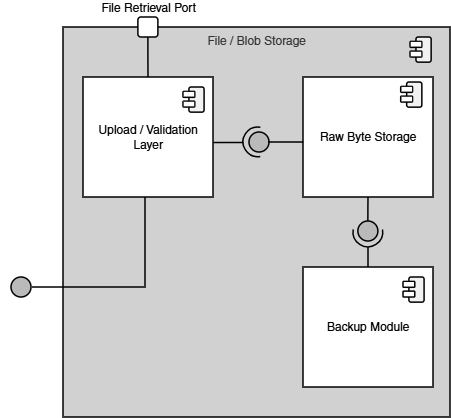

The diagram above was exported from draw.io. Its source (the exported page's mxGraphModel, read from the mxfile embedded in the PNG):
<mxGraphModel dx="1366" dy="751" grid="0" gridSize="10" guides="0" tooltips="1" connect="1" arrows="1" fold="1" page="1" pageScale="1" pageWidth="850" pageHeight="1100" math="0" shadow="0">
  <root>
    <mxCell id="0" />
    <mxCell id="1" parent="0" />
    <mxCell id="RNDsbyMOkdKEJVUqr-fD-104" connectable="0" parent="1" style="group" value="" vertex="1">
      <mxGeometry height="400" width="450" x="199" y="232" as="geometry" />
    </mxCell>
    <mxCell id="RNDsbyMOkdKEJVUqr-fD-103" parent="RNDsbyMOkdKEJVUqr-fD-104" style="rounded=0;whiteSpace=wrap;html=1;strokeWidth=0;strokeColor=#FFFFFF;" value="" vertex="1">
      <mxGeometry height="60" width="50" y="238" as="geometry" />
    </mxCell>
    <mxCell id="RNDsbyMOkdKEJVUqr-fD-102" connectable="0" parent="RNDsbyMOkdKEJVUqr-fD-104" style="group" value="" vertex="1">
      <mxGeometry height="400" width="439.0000000000001" x="10.999999999999886" as="geometry" />
    </mxCell>
    <mxCell id="RNDsbyMOkdKEJVUqr-fD-60" parent="RNDsbyMOkdKEJVUqr-fD-102" style="html=1;dropTarget=0;whiteSpace=wrap;fillColor=#D1D1D1;fontColor=#333333;strokeColor=#000000;align=center;labelPosition=center;verticalLabelPosition=middle;verticalAlign=top;strokeWidth=1.5;" value="File / Blob Storage" vertex="1">
      <mxGeometry height="390" width="387" x="52.000000000000114" y="10" as="geometry" />
    </mxCell>
    <mxCell id="RNDsbyMOkdKEJVUqr-fD-61" connectable="0" parent="RNDsbyMOkdKEJVUqr-fD-102" style="group;rounded=1;" value="" vertex="1">
      <mxGeometry height="24" width="26.06" x="399.06000000000006" y="20" as="geometry" />
    </mxCell>
    <mxCell id="RNDsbyMOkdKEJVUqr-fD-62" parent="RNDsbyMOkdKEJVUqr-fD-61" style="rounded=1;whiteSpace=wrap;html=1;rotation=-90;strokeWidth=1.5;fillStyle=solid;fillColor=light-dark(#F2F2F2,#FFFFFF);" value="" vertex="1">
      <mxGeometry height="15.18920245398773" width="25.141274576271183" x="0.9187254237288134" y="4.976687116564417" as="geometry" />
    </mxCell>
    <mxCell id="RNDsbyMOkdKEJVUqr-fD-63" parent="RNDsbyMOkdKEJVUqr-fD-61" style="rounded=1;whiteSpace=wrap;html=1;strokeWidth=1.5;fillStyle=solid;fillColor=#FFFFFF;" value="" vertex="1">
      <mxGeometry height="5.88957055214724" width="11.778531073446326" y="4.414233128834359" as="geometry" />
    </mxCell>
    <mxCell id="RNDsbyMOkdKEJVUqr-fD-64" parent="RNDsbyMOkdKEJVUqr-fD-61" style="rounded=1;whiteSpace=wrap;html=1;strokeWidth=1.5;fillStyle=solid;fillColor=#FFFFFF;" value="" vertex="1">
      <mxGeometry height="5.88957055214724" width="11.778531073446326" y="14.132024539877305" as="geometry" />
    </mxCell>
    <mxCell id="RNDsbyMOkdKEJVUqr-fD-65" connectable="0" parent="RNDsbyMOkdKEJVUqr-fD-102" style="group;strokeWidth=1.5;" value="" vertex="1">
      <mxGeometry height="120" width="130" x="72.00000000000011" y="60" as="geometry" />
    </mxCell>
    <mxCell id="RNDsbyMOkdKEJVUqr-fD-67" parent="RNDsbyMOkdKEJVUqr-fD-65" style="html=1;dropTarget=0;whiteSpace=wrap;strokeWidth=1.5;" value="Upload / Validation Layer" vertex="1">
      <mxGeometry height="120" width="130" as="geometry" />
    </mxCell>
    <mxCell id="RNDsbyMOkdKEJVUqr-fD-68" connectable="0" parent="RNDsbyMOkdKEJVUqr-fD-65" style="group" value="" vertex="1">
      <mxGeometry height="25.14127457627118" width="21.08396393885827" x="100" y="10" as="geometry" />
    </mxCell>
    <mxCell id="RNDsbyMOkdKEJVUqr-fD-69" parent="RNDsbyMOkdKEJVUqr-fD-68" style="rounded=1;whiteSpace=wrap;html=1;rotation=-90;strokeWidth=1.5;fillStyle=solid;fillColor=light-dark(#F2F2F2,#FFFFFF);" value="" vertex="1">
      <mxGeometry height="15.18920245398773" width="25.141274576271183" x="0.9187254237288134" y="4.976036061141723" as="geometry" />
    </mxCell>
    <mxCell id="RNDsbyMOkdKEJVUqr-fD-70" parent="RNDsbyMOkdKEJVUqr-fD-68" style="rounded=1;whiteSpace=wrap;html=1;strokeWidth=1.5;fillStyle=solid;fillColor=#FFFFFF;" value="" vertex="1">
      <mxGeometry height="5.88957055214724" width="11.778531073446326" y="4.413582073411665" as="geometry" />
    </mxCell>
    <mxCell id="RNDsbyMOkdKEJVUqr-fD-71" parent="RNDsbyMOkdKEJVUqr-fD-68" style="rounded=1;whiteSpace=wrap;html=1;strokeWidth=1.5;fillStyle=solid;fillColor=#FFFFFF;" value="" vertex="1">
      <mxGeometry height="5.88957055214724" width="11.778531073446326" y="14.131373484454611" as="geometry" />
    </mxCell>
    <mxCell id="RNDsbyMOkdKEJVUqr-fD-72" connectable="0" parent="RNDsbyMOkdKEJVUqr-fD-102" style="group;strokeWidth=1.5;" value="" vertex="1">
      <mxGeometry height="120" width="130" x="292.0000000000001" y="60" as="geometry" />
    </mxCell>
    <mxCell id="RNDsbyMOkdKEJVUqr-fD-73" parent="RNDsbyMOkdKEJVUqr-fD-72" style="html=1;dropTarget=0;whiteSpace=wrap;strokeWidth=1.5;" value="Raw Byte Storage" vertex="1">
      <mxGeometry height="120" width="130" as="geometry" />
    </mxCell>
    <mxCell id="RNDsbyMOkdKEJVUqr-fD-74" connectable="0" parent="RNDsbyMOkdKEJVUqr-fD-72" style="group" value="" vertex="1">
      <mxGeometry height="25.14127457627118" width="21.08396393885827" x="97.75" y="5.02000000000001" as="geometry" />
    </mxCell>
    <mxCell id="RNDsbyMOkdKEJVUqr-fD-75" parent="RNDsbyMOkdKEJVUqr-fD-74" style="rounded=1;whiteSpace=wrap;html=1;rotation=-90;strokeWidth=1.5;fillStyle=solid;fillColor=light-dark(#F2F2F2,#FFFFFF);" value="" vertex="1">
      <mxGeometry height="15.18920245398773" width="25.141274576271183" x="0.9187254237288134" y="4.976036061141723" as="geometry" />
    </mxCell>
    <mxCell id="RNDsbyMOkdKEJVUqr-fD-76" parent="RNDsbyMOkdKEJVUqr-fD-74" style="rounded=1;whiteSpace=wrap;html=1;strokeWidth=1.5;fillStyle=solid;fillColor=#FFFFFF;" value="" vertex="1">
      <mxGeometry height="5.88957055214724" width="11.778531073446326" y="4.413582073411665" as="geometry" />
    </mxCell>
    <mxCell id="RNDsbyMOkdKEJVUqr-fD-77" parent="RNDsbyMOkdKEJVUqr-fD-74" style="rounded=1;whiteSpace=wrap;html=1;strokeWidth=1.5;fillStyle=solid;fillColor=#FFFFFF;" value="" vertex="1">
      <mxGeometry height="5.88957055214724" width="11.778531073446326" y="14.131373484454611" as="geometry" />
    </mxCell>
    <mxCell id="RNDsbyMOkdKEJVUqr-fD-78" connectable="0" parent="RNDsbyMOkdKEJVUqr-fD-102" style="group;rotation=90;" value="" vertex="1">
      <mxGeometry height="29.75" width="29.75" x="232.0000000000001" y="110" as="geometry" />
    </mxCell>
    <mxCell id="RNDsbyMOkdKEJVUqr-fD-79" parent="RNDsbyMOkdKEJVUqr-fD-78" style="ellipse;whiteSpace=wrap;html=1;aspect=fixed;strokeWidth=1.5;fillStyle=solid;fillColor=#BABABA;rounded=1;rotation=90;" value="" vertex="1">
      <mxGeometry height="20" width="20" x="6" y="5" as="geometry" />
    </mxCell>
    <mxCell id="RNDsbyMOkdKEJVUqr-fD-80" parent="RNDsbyMOkdKEJVUqr-fD-78" style="verticalLabelPosition=bottom;verticalAlign=top;html=1;shape=mxgraph.basic.arc;startAngle=0.22449849456214957;endAngle=0.7768001258780505;rounded=1;strokeWidth=1.5;snapToPoint=1;rotation=90;" value="" vertex="1">
      <mxGeometry height="29.75" width="29.75" as="geometry" />
    </mxCell>
    <mxCell id="RNDsbyMOkdKEJVUqr-fD-81" edge="1" parent="RNDsbyMOkdKEJVUqr-fD-102" style="edgeStyle=orthogonalEdgeStyle;rounded=0;orthogonalLoop=1;jettySize=auto;html=1;entryX=0.009;entryY=0.543;entryDx=0;entryDy=0;entryPerimeter=0;endArrow=none;endFill=0;strokeWidth=1.5;">
      <mxGeometry relative="1" as="geometry">
        <mxPoint x="257.0000000000001" y="125" as="sourcePoint" />
        <mxPoint x="292.1700000000002" y="125.16000000000008" as="targetPoint" />
      </mxGeometry>
    </mxCell>
    <mxCell id="RNDsbyMOkdKEJVUqr-fD-82" edge="1" parent="RNDsbyMOkdKEJVUqr-fD-102" source="RNDsbyMOkdKEJVUqr-fD-67" style="edgeStyle=orthogonalEdgeStyle;rounded=0;orthogonalLoop=1;jettySize=auto;html=1;entryX=0.516;entryY=0.978;entryDx=0;entryDy=0;entryPerimeter=0;exitX=1.002;exitY=0.546;exitDx=0;exitDy=0;exitPerimeter=0;endArrow=none;endFill=0;strokeWidth=1.5;" target="RNDsbyMOkdKEJVUqr-fD-80">
      <mxGeometry relative="1" as="geometry" />
    </mxCell>
    <mxCell id="RNDsbyMOkdKEJVUqr-fD-83" parent="RNDsbyMOkdKEJVUqr-fD-102" style="html=1;dropTarget=0;whiteSpace=wrap;strokeWidth=1.5;" value="Backup Module" vertex="1">
      <mxGeometry height="120" width="130" x="292.0000000000001" y="250" as="geometry" />
    </mxCell>
    <mxCell id="RNDsbyMOkdKEJVUqr-fD-84" connectable="0" parent="RNDsbyMOkdKEJVUqr-fD-102" style="group;rotation=90;" value="" vertex="1">
      <mxGeometry height="29.75" width="29.75" x="342.0000000000001" y="200" as="geometry" />
    </mxCell>
    <mxCell id="RNDsbyMOkdKEJVUqr-fD-85" parent="RNDsbyMOkdKEJVUqr-fD-84" style="ellipse;whiteSpace=wrap;html=1;aspect=fixed;strokeWidth=1.5;fillStyle=solid;fillColor=#BABABA;rounded=1;" value="" vertex="1">
      <mxGeometry height="20" width="20" x="4.869999999999891" y="4" as="geometry" />
    </mxCell>
    <mxCell id="RNDsbyMOkdKEJVUqr-fD-86" parent="RNDsbyMOkdKEJVUqr-fD-84" style="verticalLabelPosition=bottom;verticalAlign=top;html=1;shape=mxgraph.basic.arc;startAngle=0.22449849456214957;endAngle=0.7768001258780505;rounded=1;strokeWidth=1.5;snapToPoint=1;" value="" vertex="1">
      <mxGeometry height="29.75" width="29.75" as="geometry" />
    </mxCell>
    <mxCell id="RNDsbyMOkdKEJVUqr-fD-87" edge="1" parent="RNDsbyMOkdKEJVUqr-fD-102" source="RNDsbyMOkdKEJVUqr-fD-85" style="edgeStyle=orthogonalEdgeStyle;rounded=0;orthogonalLoop=1;jettySize=auto;html=1;entryX=0.5;entryY=1;entryDx=0;entryDy=0;endArrow=none;endFill=0;strokeWidth=1.5;" target="RNDsbyMOkdKEJVUqr-fD-73">
      <mxGeometry relative="1" as="geometry">
        <Array as="points">
          <mxPoint x="357.0000000000001" y="192" />
          <mxPoint x="357.0000000000001" y="192" />
        </Array>
      </mxGeometry>
    </mxCell>
    <mxCell id="RNDsbyMOkdKEJVUqr-fD-88" edge="1" parent="RNDsbyMOkdKEJVUqr-fD-102" style="edgeStyle=orthogonalEdgeStyle;rounded=0;orthogonalLoop=1;jettySize=auto;html=1;endArrow=none;endFill=0;strokeWidth=1.5;">
      <mxGeometry relative="1" as="geometry">
        <mxPoint x="357.0000000000001" y="250" as="sourcePoint" />
        <mxPoint x="357.0000000000001" y="230" as="targetPoint" />
      </mxGeometry>
    </mxCell>
    <mxCell id="RNDsbyMOkdKEJVUqr-fD-89" edge="1" parent="RNDsbyMOkdKEJVUqr-fD-102" source="RNDsbyMOkdKEJVUqr-fD-90" style="edgeStyle=orthogonalEdgeStyle;rounded=0;orthogonalLoop=1;jettySize=auto;html=1;endArrow=none;endFill=0;strokeWidth=1.5;" target="RNDsbyMOkdKEJVUqr-fD-67">
      <mxGeometry relative="1" as="geometry" />
    </mxCell>
    <mxCell id="RNDsbyMOkdKEJVUqr-fD-90" parent="RNDsbyMOkdKEJVUqr-fD-102" style="html=1;aspect=fixed;strokeWidth=1.5;fillColor=#FFFFFF;rounded=1;align=center;verticalAlign=bottom;labelPosition=center;verticalLabelPosition=top;" value="File Retrieval Port" vertex="1">
      <mxGeometry height="20" width="20" x="126.88000000000011" as="geometry" />
    </mxCell>
    <mxCell id="RNDsbyMOkdKEJVUqr-fD-91" connectable="0" parent="RNDsbyMOkdKEJVUqr-fD-102" style="group" value="" vertex="1">
      <mxGeometry height="25.14127457627118" width="21.08396393885827" x="392.0000000000001" y="260" as="geometry" />
    </mxCell>
    <mxCell id="RNDsbyMOkdKEJVUqr-fD-92" parent="RNDsbyMOkdKEJVUqr-fD-91" style="rounded=1;whiteSpace=wrap;html=1;rotation=-90;strokeWidth=1.5;fillStyle=solid;fillColor=light-dark(#F2F2F2,#FFFFFF);" value="" vertex="1">
      <mxGeometry height="15.18920245398773" width="25.141274576271183" x="0.9187254237288134" y="4.976036061141723" as="geometry" />
    </mxCell>
    <mxCell id="RNDsbyMOkdKEJVUqr-fD-93" parent="RNDsbyMOkdKEJVUqr-fD-91" style="rounded=1;whiteSpace=wrap;html=1;strokeWidth=1.5;fillStyle=solid;fillColor=#FFFFFF;" value="" vertex="1">
      <mxGeometry height="5.88957055214724" width="11.778531073446326" y="4.413582073411665" as="geometry" />
    </mxCell>
    <mxCell id="RNDsbyMOkdKEJVUqr-fD-94" parent="RNDsbyMOkdKEJVUqr-fD-91" style="rounded=1;whiteSpace=wrap;html=1;strokeWidth=1.5;fillStyle=solid;fillColor=#FFFFFF;" value="" vertex="1">
      <mxGeometry height="5.88957055214724" width="11.778531073446326" y="14.131373484454611" as="geometry" />
    </mxCell>
    <mxCell id="RNDsbyMOkdKEJVUqr-fD-98" edge="1" parent="RNDsbyMOkdKEJVUqr-fD-102" style="edgeStyle=orthogonalEdgeStyle;rounded=0;orthogonalLoop=1;jettySize=auto;html=1;endArrow=none;endFill=0;strokeWidth=1.5;">
      <mxGeometry relative="1" as="geometry">
        <mxPoint x="21.000000000000114" y="270" as="sourcePoint" />
        <mxPoint x="134.0000000000001" y="180" as="targetPoint" />
      </mxGeometry>
    </mxCell>
    <mxCell id="RNDsbyMOkdKEJVUqr-fD-96" parent="RNDsbyMOkdKEJVUqr-fD-102" style="ellipse;whiteSpace=wrap;html=1;aspect=fixed;strokeWidth=1.5;fillStyle=solid;fillColor=#BABABA;rounded=1;" value="" vertex="1">
      <mxGeometry height="20" width="20" y="260" as="geometry" />
    </mxCell>
  </root>
</mxGraphModel>